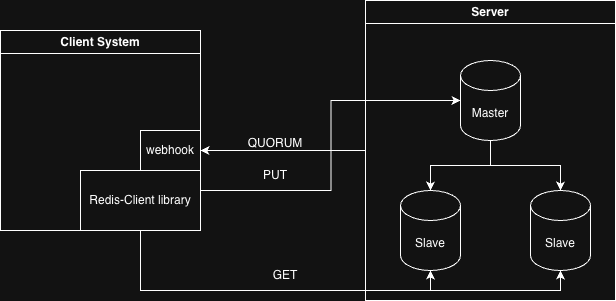

The diagram above was exported from draw.io. Its source (the exported page's mxGraphModel, read from the mxfile embedded in the PNG):
<mxGraphModel dx="4348" dy="841" grid="1" gridSize="10" guides="1" tooltips="1" connect="1" arrows="1" fold="1" page="1" pageScale="1" pageWidth="3300" pageHeight="4681" math="0" shadow="0">
  <root>
    <mxCell id="0" />
    <mxCell id="1" parent="0" />
    <mxCell id="SKsPWhiAkIOTVkz63wlL-1" parent="1" style="shape=cylinder3;whiteSpace=wrap;html=1;boundedLbl=1;backgroundOutline=1;size=15;" value="Master" vertex="1">
      <mxGeometry height="80" width="60" x="450" y="150" as="geometry" />
    </mxCell>
    <mxCell id="SKsPWhiAkIOTVkz63wlL-2" parent="1" style="shape=cylinder3;whiteSpace=wrap;html=1;boundedLbl=1;backgroundOutline=1;size=15;" value="Slave" vertex="1">
      <mxGeometry height="80" width="60" x="520" y="280" as="geometry" />
    </mxCell>
    <mxCell id="SKsPWhiAkIOTVkz63wlL-3" parent="1" style="shape=cylinder3;whiteSpace=wrap;html=1;boundedLbl=1;backgroundOutline=1;size=15;" value="Slave" vertex="1">
      <mxGeometry height="80" width="60" x="390" y="280" as="geometry" />
    </mxCell>
    <mxCell id="SKsPWhiAkIOTVkz63wlL-4" edge="1" parent="1" source="SKsPWhiAkIOTVkz63wlL-1" style="edgeStyle=orthogonalEdgeStyle;rounded=0;orthogonalLoop=1;jettySize=auto;html=1;exitX=0.5;exitY=1;exitDx=0;exitDy=0;exitPerimeter=0;entryX=0.5;entryY=0;entryDx=0;entryDy=0;entryPerimeter=0;" target="SKsPWhiAkIOTVkz63wlL-3">
      <mxGeometry relative="1" as="geometry" />
    </mxCell>
    <mxCell id="SKsPWhiAkIOTVkz63wlL-5" edge="1" parent="1" source="SKsPWhiAkIOTVkz63wlL-1" style="edgeStyle=orthogonalEdgeStyle;rounded=0;orthogonalLoop=1;jettySize=auto;html=1;exitX=0.5;exitY=1;exitDx=0;exitDy=0;exitPerimeter=0;entryX=0.5;entryY=0;entryDx=0;entryDy=0;entryPerimeter=0;" target="SKsPWhiAkIOTVkz63wlL-2">
      <mxGeometry relative="1" as="geometry" />
    </mxCell>
    <mxCell id="SKsPWhiAkIOTVkz63wlL-8" parent="1" style="rounded=0;whiteSpace=wrap;html=1;" value="Redis-Client library" vertex="1">
      <mxGeometry height="60" width="120" x="70" y="260" as="geometry" />
    </mxCell>
    <mxCell id="SKsPWhiAkIOTVkz63wlL-10" edge="1" parent="1" style="edgeStyle=orthogonalEdgeStyle;rounded=0;orthogonalLoop=1;jettySize=auto;html=1;entryX=0;entryY=0.5;entryDx=0;entryDy=0;entryPerimeter=0;" target="SKsPWhiAkIOTVkz63wlL-1">
      <mxGeometry relative="1" as="geometry">
        <mxPoint x="190" y="280" as="sourcePoint" />
      </mxGeometry>
    </mxCell>
    <mxCell id="SKsPWhiAkIOTVkz63wlL-11" edge="1" parent="1" source="SKsPWhiAkIOTVkz63wlL-8" style="edgeStyle=orthogonalEdgeStyle;rounded=0;orthogonalLoop=1;jettySize=auto;html=1;exitX=0.5;exitY=1;exitDx=0;exitDy=0;entryX=0.5;entryY=1;entryDx=0;entryDy=0;entryPerimeter=0;" target="SKsPWhiAkIOTVkz63wlL-3">
      <mxGeometry relative="1" as="geometry" />
    </mxCell>
    <mxCell id="SKsPWhiAkIOTVkz63wlL-12" edge="1" parent="1" source="SKsPWhiAkIOTVkz63wlL-8" style="edgeStyle=orthogonalEdgeStyle;rounded=0;orthogonalLoop=1;jettySize=auto;html=1;exitX=0.5;exitY=1;exitDx=0;exitDy=0;entryX=0.5;entryY=1;entryDx=0;entryDy=0;entryPerimeter=0;" target="SKsPWhiAkIOTVkz63wlL-2">
      <mxGeometry relative="1" as="geometry" />
    </mxCell>
    <mxCell id="SKsPWhiAkIOTVkz63wlL-13" parent="1" style="text;html=1;whiteSpace=wrap;strokeColor=none;fillColor=none;align=center;verticalAlign=middle;rounded=0;autosize=1;resizable=0;" value="PUT" vertex="1">
      <mxGeometry height="30" width="50" x="240" y="250" as="geometry" />
    </mxCell>
    <mxCell id="SKsPWhiAkIOTVkz63wlL-14" parent="1" style="text;html=1;whiteSpace=wrap;strokeColor=none;fillColor=none;align=center;verticalAlign=middle;rounded=0;autosize=1;resizable=0;" value="GET" vertex="1">
      <mxGeometry height="30" width="50" x="250" y="350" as="geometry" />
    </mxCell>
    <mxCell id="SKsPWhiAkIOTVkz63wlL-20" parent="1" style="swimlane;whiteSpace=wrap;html=1;" value="Client System" vertex="1">
      <mxGeometry height="200" width="200" x="-10" y="120" as="geometry" />
    </mxCell>
    <mxCell id="SKsPWhiAkIOTVkz63wlL-22" parent="SKsPWhiAkIOTVkz63wlL-20" style="rounded=0;whiteSpace=wrap;html=1;" value="webhook" vertex="1">
      <mxGeometry height="40" width="60" x="140" y="100" as="geometry" />
    </mxCell>
    <mxCell id="SKsPWhiAkIOTVkz63wlL-24" edge="1" parent="1" source="SKsPWhiAkIOTVkz63wlL-23" style="edgeStyle=orthogonalEdgeStyle;rounded=0;orthogonalLoop=1;jettySize=auto;html=1;exitX=0;exitY=0.5;exitDx=0;exitDy=0;">
      <mxGeometry relative="1" as="geometry">
        <mxPoint x="190" y="240" as="targetPoint" />
      </mxGeometry>
    </mxCell>
    <mxCell id="SKsPWhiAkIOTVkz63wlL-23" parent="1" style="swimlane;whiteSpace=wrap;html=1;" value="Server" vertex="1">
      <mxGeometry height="300" width="250" x="355" y="90" as="geometry" />
    </mxCell>
    <mxCell id="SKsPWhiAkIOTVkz63wlL-25" parent="1" style="text;html=1;whiteSpace=wrap;strokeColor=none;fillColor=none;align=center;verticalAlign=middle;rounded=0;autosize=1;resizable=0;" value="QUORUM&lt;div&gt;&lt;br&gt;&lt;/div&gt;" vertex="1">
      <mxGeometry height="40" width="80" x="225" y="220" as="geometry" />
    </mxCell>
  </root>
</mxGraphModel>